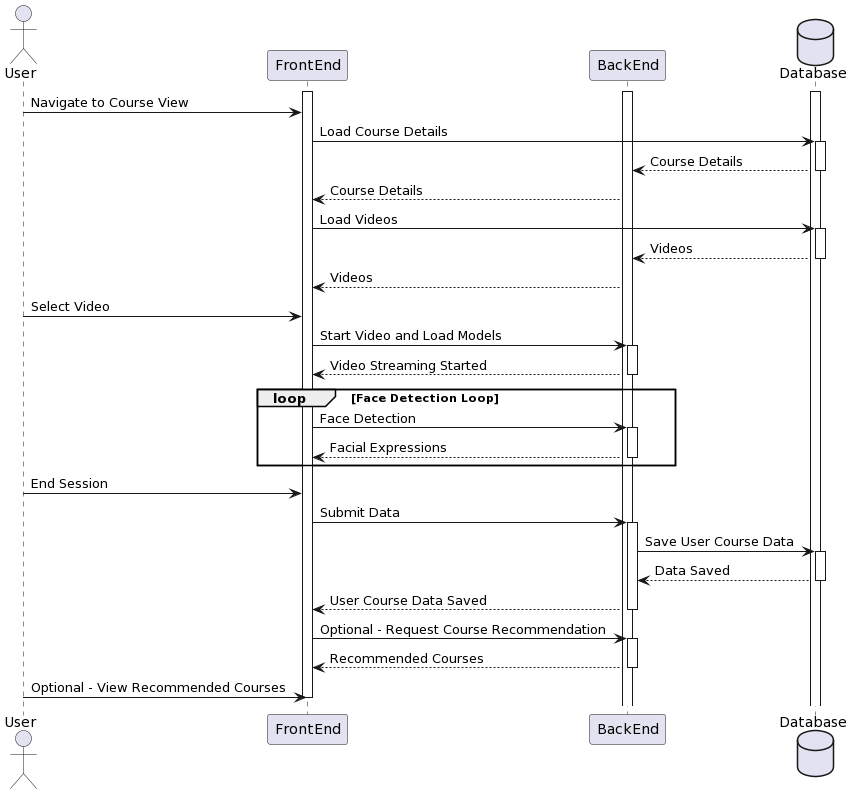

The diagram above was rendered by PlantUML. Its source (embedded in the PNG):
@startuml
actor User
participant FrontEnd as FE
participant BackEnd as BE
database Database

activate FE
activate BE
activate Database

User -> FE: Navigate to Course View

FE -> Database: Load Course Details

activate Database
Database --> BE: Course Details
deactivate Database

BE --> FE: Course Details

FE -> Database: Load Videos

activate Database
Database --> BE: Videos
deactivate Database

BE --> FE: Videos

User -> FE: Select Video

FE -> BE: Start Video and Load Models

activate BE
BE --> FE: Video Streaming Started
deactivate BE

loop Face Detection Loop
  FE -> BE: Face Detection
  activate BE
  BE --> FE: Facial Expressions
  deactivate BE
end

User -> FE: End Session

FE -> BE: Submit Data

activate BE
BE -> Database: Save User Course Data
activate Database
Database --> BE: Data Saved
deactivate Database
BE --> FE: User Course Data Saved
deactivate BE

FE -> BE: Optional - Request Course Recommendation

activate BE
BE --> FE: Recommended Courses
deactivate BE

User -> FE: Optional - View Recommended Courses

deactivate FE
@enduml